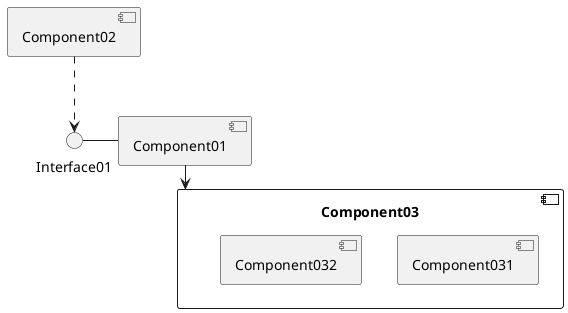

The diagram above was rendered by PlantUML. Its source (embedded in the PNG):
@startuml
component Component01
component Component02
component Component03 {
    component Component031
    component Component032
}
interface Interface01
Interface01 - Component01
Component01 --> Component03
Component02 ..> Interface01
@enduml